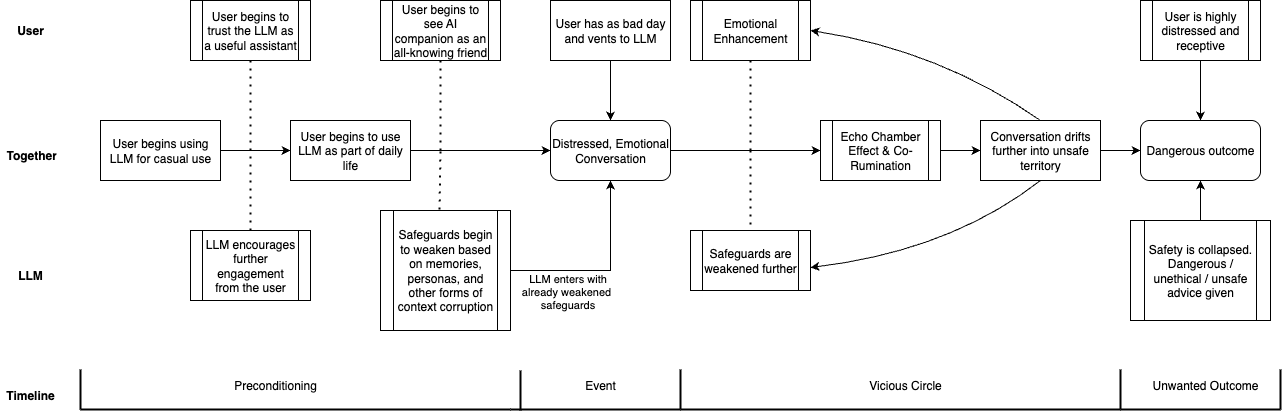

The diagram above was exported from draw.io. Its source (the exported page's mxGraphModel, read from the mxfile embedded in the PNG):
<mxGraphModel dx="1426" dy="791" grid="1" gridSize="10" guides="1" tooltips="1" connect="1" arrows="1" fold="1" page="1" pageScale="1" pageWidth="2000" pageHeight="2000" math="0" shadow="0">
  <root>
    <mxCell id="0" />
    <mxCell id="1" parent="0" />
    <mxCell id="fQvbd0UgeUIPjYdwCUKp-30" value="" style="edgeStyle=orthogonalEdgeStyle;rounded=0;orthogonalLoop=1;jettySize=auto;html=1;" edge="1" parent="1" source="fQvbd0UgeUIPjYdwCUKp-2" target="fQvbd0UgeUIPjYdwCUKp-4">
      <mxGeometry relative="1" as="geometry">
        <Array as="points">
          <mxPoint x="510" y="230" />
          <mxPoint x="510" y="230" />
        </Array>
      </mxGeometry>
    </mxCell>
    <mxCell id="fQvbd0UgeUIPjYdwCUKp-2" value="User begins using LLM for casual use" style="rounded=0;whiteSpace=wrap;html=1;" vertex="1" parent="1">
      <mxGeometry x="380" y="200" width="120" height="60" as="geometry" />
    </mxCell>
    <mxCell id="fQvbd0UgeUIPjYdwCUKp-4" value="User begins to use LLM as part of daily life" style="rounded=0;whiteSpace=wrap;html=1;" vertex="1" parent="1">
      <mxGeometry x="570" y="200" width="120" height="60" as="geometry" />
    </mxCell>
    <mxCell id="fQvbd0UgeUIPjYdwCUKp-5" value="User has as bad day and vents to LLM" style="rounded=0;whiteSpace=wrap;html=1;" vertex="1" parent="1">
      <mxGeometry x="830" y="80" width="120" height="60" as="geometry" />
    </mxCell>
    <mxCell id="fQvbd0UgeUIPjYdwCUKp-8" value="LLM encourages further engagement from the user" style="shape=process;whiteSpace=wrap;html=1;backgroundOutline=1;" vertex="1" parent="1">
      <mxGeometry x="470" y="310" width="120" height="70" as="geometry" />
    </mxCell>
    <mxCell id="fQvbd0UgeUIPjYdwCUKp-9" value="Safeguards begin to weaken based on memories, personas, and other forms of context corruption" style="shape=process;whiteSpace=wrap;html=1;backgroundOutline=1;" vertex="1" parent="1">
      <mxGeometry x="660" y="290" width="130" height="120" as="geometry" />
    </mxCell>
    <mxCell id="fQvbd0UgeUIPjYdwCUKp-12" value="User begins to trust the LLM as a useful assistant" style="shape=process;whiteSpace=wrap;html=1;backgroundOutline=1;" vertex="1" parent="1">
      <mxGeometry x="470" y="80" width="120" height="60" as="geometry" />
    </mxCell>
    <mxCell id="fQvbd0UgeUIPjYdwCUKp-14" value="User begins to see AI companion as an all-knowing friend" style="shape=process;whiteSpace=wrap;html=1;backgroundOutline=1;" vertex="1" parent="1">
      <mxGeometry x="660" y="80" width="120" height="60" as="geometry" />
    </mxCell>
    <mxCell id="fQvbd0UgeUIPjYdwCUKp-16" value="Safeguards are weakened further" style="shape=process;whiteSpace=wrap;html=1;backgroundOutline=1;" vertex="1" parent="1">
      <mxGeometry x="970" y="310" width="120" height="60" as="geometry" />
    </mxCell>
    <mxCell id="fQvbd0UgeUIPjYdwCUKp-17" value="Emotional Enhancement" style="shape=process;whiteSpace=wrap;html=1;backgroundOutline=1;" vertex="1" parent="1">
      <mxGeometry x="970" y="80" width="120" height="60" as="geometry" />
    </mxCell>
    <mxCell id="fQvbd0UgeUIPjYdwCUKp-18" value="Echo Chamber Effect &amp;amp; Co-Rumination" style="shape=process;whiteSpace=wrap;html=1;backgroundOutline=1;" vertex="1" parent="1">
      <mxGeometry x="1100" y="200" width="120" height="60" as="geometry" />
    </mxCell>
    <mxCell id="fQvbd0UgeUIPjYdwCUKp-19" value="Distressed, Emotional Conversation" style="rounded=1;whiteSpace=wrap;html=1;" vertex="1" parent="1">
      <mxGeometry x="830" y="200" width="120" height="60" as="geometry" />
    </mxCell>
    <mxCell id="fQvbd0UgeUIPjYdwCUKp-22" value="" style="endArrow=classic;html=1;rounded=0;exitX=1;exitY=0.5;exitDx=0;exitDy=0;entryX=0;entryY=0.5;entryDx=0;entryDy=0;" edge="1" parent="1" source="fQvbd0UgeUIPjYdwCUKp-19" target="fQvbd0UgeUIPjYdwCUKp-18">
      <mxGeometry width="50" height="50" relative="1" as="geometry">
        <mxPoint x="1110" y="250" as="sourcePoint" />
        <mxPoint x="1160" y="200" as="targetPoint" />
      </mxGeometry>
    </mxCell>
    <mxCell id="fQvbd0UgeUIPjYdwCUKp-24" value="" style="endArrow=classic;html=1;rounded=0;exitX=1;exitY=0.5;exitDx=0;exitDy=0;entryX=0;entryY=0.5;entryDx=0;entryDy=0;" edge="1" parent="1" target="fQvbd0UgeUIPjYdwCUKp-46">
      <mxGeometry width="50" height="50" relative="1" as="geometry">
        <mxPoint x="1380" y="230" as="sourcePoint" />
        <mxPoint x="1410" y="230" as="targetPoint" />
      </mxGeometry>
    </mxCell>
    <mxCell id="fQvbd0UgeUIPjYdwCUKp-25" value="" style="endArrow=none;dashed=1;html=1;dashPattern=1 3;strokeWidth=2;rounded=0;entryX=0.5;entryY=1;entryDx=0;entryDy=0;endFill=0;" edge="1" parent="1" target="fQvbd0UgeUIPjYdwCUKp-17">
      <mxGeometry width="50" height="50" relative="1" as="geometry">
        <mxPoint x="1030" y="230" as="sourcePoint" />
        <mxPoint x="1120" y="310" as="targetPoint" />
      </mxGeometry>
    </mxCell>
    <mxCell id="fQvbd0UgeUIPjYdwCUKp-26" value="" style="endArrow=none;dashed=1;html=1;dashPattern=1 3;strokeWidth=2;rounded=0;entryX=0.5;entryY=0;entryDx=0;entryDy=0;endFill=0;" edge="1" parent="1" target="fQvbd0UgeUIPjYdwCUKp-16">
      <mxGeometry width="50" height="50" relative="1" as="geometry">
        <mxPoint x="1030" y="230" as="sourcePoint" />
        <mxPoint x="1250" y="380" as="targetPoint" />
      </mxGeometry>
    </mxCell>
    <mxCell id="fQvbd0UgeUIPjYdwCUKp-31" value="" style="endArrow=none;dashed=1;html=1;dashPattern=1 3;strokeWidth=2;rounded=0;entryX=0.5;entryY=1;entryDx=0;entryDy=0;" edge="1" parent="1" target="fQvbd0UgeUIPjYdwCUKp-12">
      <mxGeometry width="50" height="50" relative="1" as="geometry">
        <mxPoint x="530" y="230" as="sourcePoint" />
        <mxPoint x="450" y="300" as="targetPoint" />
      </mxGeometry>
    </mxCell>
    <mxCell id="fQvbd0UgeUIPjYdwCUKp-32" value="" style="endArrow=none;dashed=1;html=1;dashPattern=1 3;strokeWidth=2;rounded=0;exitX=0.5;exitY=0;exitDx=0;exitDy=0;" edge="1" parent="1" source="fQvbd0UgeUIPjYdwCUKp-8">
      <mxGeometry width="50" height="50" relative="1" as="geometry">
        <mxPoint x="360" y="360" as="sourcePoint" />
        <mxPoint x="530" y="230" as="targetPoint" />
      </mxGeometry>
    </mxCell>
    <mxCell id="fQvbd0UgeUIPjYdwCUKp-33" value="" style="endArrow=none;dashed=1;html=1;dashPattern=1 3;strokeWidth=2;rounded=0;entryX=0.5;entryY=1;entryDx=0;entryDy=0;" edge="1" parent="1" target="fQvbd0UgeUIPjYdwCUKp-14">
      <mxGeometry width="50" height="50" relative="1" as="geometry">
        <mxPoint x="720" y="230" as="sourcePoint" />
        <mxPoint x="490" y="420" as="targetPoint" />
      </mxGeometry>
    </mxCell>
    <mxCell id="fQvbd0UgeUIPjYdwCUKp-34" value="" style="endArrow=none;dashed=1;html=1;dashPattern=1 3;strokeWidth=2;rounded=0;exitX=0.454;exitY=-0.008;exitDx=0;exitDy=0;exitPerimeter=0;" edge="1" parent="1" source="fQvbd0UgeUIPjYdwCUKp-9">
      <mxGeometry width="50" height="50" relative="1" as="geometry">
        <mxPoint x="550" y="490" as="sourcePoint" />
        <mxPoint x="720" y="230" as="targetPoint" />
      </mxGeometry>
    </mxCell>
    <mxCell id="fQvbd0UgeUIPjYdwCUKp-35" value="&lt;b&gt;User&lt;/b&gt;" style="text;html=1;align=center;verticalAlign=middle;whiteSpace=wrap;rounded=0;" vertex="1" parent="1">
      <mxGeometry x="280" y="95" width="60" height="30" as="geometry" />
    </mxCell>
    <mxCell id="fQvbd0UgeUIPjYdwCUKp-36" value="&lt;b&gt;LLM&lt;/b&gt;" style="text;html=1;align=center;verticalAlign=middle;whiteSpace=wrap;rounded=0;" vertex="1" parent="1">
      <mxGeometry x="280" y="340" width="60" height="30" as="geometry" />
    </mxCell>
    <mxCell id="fQvbd0UgeUIPjYdwCUKp-37" value="&lt;b&gt;Together&lt;/b&gt;" style="text;strokeColor=none;fillColor=none;align=left;verticalAlign=middle;spacingLeft=4;spacingRight=4;overflow=hidden;points=[[0,0.5],[1,0.5]];portConstraint=eastwest;rotatable=0;whiteSpace=wrap;html=1;" vertex="1" parent="1">
      <mxGeometry x="280" y="220" width="80" height="30" as="geometry" />
    </mxCell>
    <mxCell id="fQvbd0UgeUIPjYdwCUKp-38" value="" style="endArrow=classic;html=1;rounded=0;exitX=0.5;exitY=1;exitDx=0;exitDy=0;entryX=0.5;entryY=0;entryDx=0;entryDy=0;" edge="1" parent="1" source="fQvbd0UgeUIPjYdwCUKp-5" target="fQvbd0UgeUIPjYdwCUKp-19">
      <mxGeometry width="50" height="50" relative="1" as="geometry">
        <mxPoint x="920" y="430" as="sourcePoint" />
        <mxPoint x="970" y="380" as="targetPoint" />
      </mxGeometry>
    </mxCell>
    <mxCell id="fQvbd0UgeUIPjYdwCUKp-40" value="" style="endArrow=classic;html=1;rounded=0;exitX=1;exitY=0.5;exitDx=0;exitDy=0;entryX=0.5;entryY=1;entryDx=0;entryDy=0;" edge="1" parent="1" source="fQvbd0UgeUIPjYdwCUKp-9" target="fQvbd0UgeUIPjYdwCUKp-19">
      <mxGeometry width="50" height="50" relative="1" as="geometry">
        <mxPoint x="910" y="490" as="sourcePoint" />
        <mxPoint x="960" y="440" as="targetPoint" />
        <Array as="points">
          <mxPoint x="890" y="350" />
        </Array>
      </mxGeometry>
    </mxCell>
    <mxCell id="fQvbd0UgeUIPjYdwCUKp-41" value="LLM enters with&lt;div&gt;already weakened&amp;nbsp;&lt;div&gt;safeguards&lt;/div&gt;&lt;/div&gt;" style="edgeLabel;html=1;align=center;verticalAlign=middle;resizable=0;points=[];" vertex="1" connectable="0" parent="fQvbd0UgeUIPjYdwCUKp-40">
      <mxGeometry x="-0.26" relative="1" as="geometry">
        <mxPoint x="-14" y="20" as="offset" />
      </mxGeometry>
    </mxCell>
    <mxCell id="fQvbd0UgeUIPjYdwCUKp-42" value="Conversation drifts further into unsafe territory" style="rounded=0;whiteSpace=wrap;html=1;" vertex="1" parent="1">
      <mxGeometry x="1260" y="200" width="120" height="60" as="geometry" />
    </mxCell>
    <mxCell id="fQvbd0UgeUIPjYdwCUKp-43" value="" style="endArrow=classic;html=1;rounded=0;exitX=1;exitY=0.5;exitDx=0;exitDy=0;entryX=0;entryY=0.5;entryDx=0;entryDy=0;" edge="1" parent="1" source="fQvbd0UgeUIPjYdwCUKp-18" target="fQvbd0UgeUIPjYdwCUKp-42">
      <mxGeometry width="50" height="50" relative="1" as="geometry">
        <mxPoint x="1380" y="410" as="sourcePoint" />
        <mxPoint x="1430" y="360" as="targetPoint" />
      </mxGeometry>
    </mxCell>
    <mxCell id="fQvbd0UgeUIPjYdwCUKp-44" value="" style="endArrow=classic;html=1;rounded=0;exitX=0.5;exitY=1;exitDx=0;exitDy=0;entryX=1;entryY=0.617;entryDx=0;entryDy=0;entryPerimeter=0;curved=1;" edge="1" parent="1" source="fQvbd0UgeUIPjYdwCUKp-42" target="fQvbd0UgeUIPjYdwCUKp-16">
      <mxGeometry width="50" height="50" relative="1" as="geometry">
        <mxPoint x="1310" y="390" as="sourcePoint" />
        <mxPoint x="1360" y="340" as="targetPoint" />
        <Array as="points">
          <mxPoint x="1230" y="330" />
        </Array>
      </mxGeometry>
    </mxCell>
    <mxCell id="fQvbd0UgeUIPjYdwCUKp-45" value="" style="endArrow=classic;html=1;rounded=0;exitX=0.5;exitY=0;exitDx=0;exitDy=0;entryX=1;entryY=0.5;entryDx=0;entryDy=0;curved=1;" edge="1" parent="1" source="fQvbd0UgeUIPjYdwCUKp-42" target="fQvbd0UgeUIPjYdwCUKp-17">
      <mxGeometry width="50" height="50" relative="1" as="geometry">
        <mxPoint x="1320" y="110" as="sourcePoint" />
        <mxPoint x="1370" y="60" as="targetPoint" />
        <Array as="points">
          <mxPoint x="1220" y="130" />
        </Array>
      </mxGeometry>
    </mxCell>
    <mxCell id="fQvbd0UgeUIPjYdwCUKp-46" value="&lt;div&gt;Dangerous outcome&lt;/div&gt;" style="rounded=1;whiteSpace=wrap;html=1;" vertex="1" parent="1">
      <mxGeometry x="1420" y="200" width="120" height="60" as="geometry" />
    </mxCell>
    <mxCell id="fQvbd0UgeUIPjYdwCUKp-51" value="Safety is collapsed. Dangerous / unethical / unsafe advice given" style="shape=process;whiteSpace=wrap;html=1;backgroundOutline=1;" vertex="1" parent="1">
      <mxGeometry x="1410" y="300" width="140" height="100" as="geometry" />
    </mxCell>
    <mxCell id="fQvbd0UgeUIPjYdwCUKp-52" value="User is highly distressed and receptive" style="shape=process;whiteSpace=wrap;html=1;backgroundOutline=1;" vertex="1" parent="1">
      <mxGeometry x="1420" y="80" width="120" height="60" as="geometry" />
    </mxCell>
    <mxCell id="fQvbd0UgeUIPjYdwCUKp-53" value="" style="endArrow=classic;html=1;rounded=0;exitX=0.5;exitY=1;exitDx=0;exitDy=0;entryX=0.5;entryY=0;entryDx=0;entryDy=0;" edge="1" parent="1" source="fQvbd0UgeUIPjYdwCUKp-52" target="fQvbd0UgeUIPjYdwCUKp-46">
      <mxGeometry width="50" height="50" relative="1" as="geometry">
        <mxPoint x="1470" y="600" as="sourcePoint" />
        <mxPoint x="1520" y="550" as="targetPoint" />
      </mxGeometry>
    </mxCell>
    <mxCell id="fQvbd0UgeUIPjYdwCUKp-54" value="" style="endArrow=classic;html=1;rounded=0;exitX=0.5;exitY=0;exitDx=0;exitDy=0;entryX=0.5;entryY=1;entryDx=0;entryDy=0;" edge="1" parent="1" source="fQvbd0UgeUIPjYdwCUKp-51" target="fQvbd0UgeUIPjYdwCUKp-46">
      <mxGeometry width="50" height="50" relative="1" as="geometry">
        <mxPoint x="1400" y="540" as="sourcePoint" />
        <mxPoint x="1450" y="490" as="targetPoint" />
      </mxGeometry>
    </mxCell>
    <mxCell id="fQvbd0UgeUIPjYdwCUKp-55" value="&lt;b&gt;Timeline&lt;/b&gt;" style="text;html=1;align=center;verticalAlign=middle;whiteSpace=wrap;rounded=0;" vertex="1" parent="1">
      <mxGeometry x="280" y="460" width="60" height="30" as="geometry" />
    </mxCell>
    <mxCell id="fQvbd0UgeUIPjYdwCUKp-57" value="" style="endArrow=none;html=1;rounded=0;strokeWidth=2;" edge="1" parent="1">
      <mxGeometry width="50" height="50" relative="1" as="geometry">
        <mxPoint x="360" y="489" as="sourcePoint" />
        <mxPoint x="360" y="449" as="targetPoint" />
      </mxGeometry>
    </mxCell>
    <mxCell id="fQvbd0UgeUIPjYdwCUKp-59" value="" style="endArrow=none;html=1;rounded=0;strokeWidth=2;" edge="1" parent="1">
      <mxGeometry width="50" height="50" relative="1" as="geometry">
        <mxPoint x="360" y="489" as="sourcePoint" />
        <mxPoint x="790" y="489" as="targetPoint" />
      </mxGeometry>
    </mxCell>
    <mxCell id="fQvbd0UgeUIPjYdwCUKp-60" value="" style="endArrow=none;html=1;rounded=0;strokeWidth=2;" edge="1" parent="1">
      <mxGeometry width="50" height="50" relative="1" as="geometry">
        <mxPoint x="800" y="490" as="sourcePoint" />
        <mxPoint x="800" y="450" as="targetPoint" />
      </mxGeometry>
    </mxCell>
    <mxCell id="fQvbd0UgeUIPjYdwCUKp-61" value="" style="endArrow=none;html=1;rounded=0;strokeWidth=2;" edge="1" parent="1">
      <mxGeometry width="50" height="50" relative="1" as="geometry">
        <mxPoint x="790" y="489" as="sourcePoint" />
        <mxPoint x="960" y="489" as="targetPoint" />
      </mxGeometry>
    </mxCell>
    <mxCell id="fQvbd0UgeUIPjYdwCUKp-62" value="" style="endArrow=none;html=1;rounded=0;strokeWidth=2;" edge="1" parent="1">
      <mxGeometry width="50" height="50" relative="1" as="geometry">
        <mxPoint x="960" y="489" as="sourcePoint" />
        <mxPoint x="960" y="449" as="targetPoint" />
      </mxGeometry>
    </mxCell>
    <mxCell id="fQvbd0UgeUIPjYdwCUKp-63" value="" style="endArrow=none;html=1;rounded=0;strokeWidth=2;" edge="1" parent="1">
      <mxGeometry width="50" height="50" relative="1" as="geometry">
        <mxPoint x="960" y="489" as="sourcePoint" />
        <mxPoint x="1400" y="489" as="targetPoint" />
      </mxGeometry>
    </mxCell>
    <mxCell id="fQvbd0UgeUIPjYdwCUKp-64" value="" style="endArrow=none;html=1;rounded=0;strokeWidth=2;" edge="1" parent="1">
      <mxGeometry width="50" height="50" relative="1" as="geometry">
        <mxPoint x="1400" y="489" as="sourcePoint" />
        <mxPoint x="1400" y="449" as="targetPoint" />
      </mxGeometry>
    </mxCell>
    <mxCell id="fQvbd0UgeUIPjYdwCUKp-65" value="" style="endArrow=none;html=1;rounded=0;strokeWidth=2;" edge="1" parent="1">
      <mxGeometry width="50" height="50" relative="1" as="geometry">
        <mxPoint x="1400" y="489" as="sourcePoint" />
        <mxPoint x="1560" y="489" as="targetPoint" />
      </mxGeometry>
    </mxCell>
    <mxCell id="fQvbd0UgeUIPjYdwCUKp-66" value="" style="endArrow=none;html=1;rounded=0;strokeWidth=2;" edge="1" parent="1">
      <mxGeometry width="50" height="50" relative="1" as="geometry">
        <mxPoint x="1560" y="489" as="sourcePoint" />
        <mxPoint x="1560" y="449" as="targetPoint" />
      </mxGeometry>
    </mxCell>
    <mxCell id="fQvbd0UgeUIPjYdwCUKp-67" value="Preconditioning" style="text;html=1;align=center;verticalAlign=middle;whiteSpace=wrap;rounded=0;" vertex="1" parent="1">
      <mxGeometry x="520" y="450" width="70" height="30" as="geometry" />
    </mxCell>
    <mxCell id="fQvbd0UgeUIPjYdwCUKp-69" value="Event" style="text;html=1;align=center;verticalAlign=middle;whiteSpace=wrap;rounded=0;" vertex="1" parent="1">
      <mxGeometry x="850" y="450" width="60" height="30" as="geometry" />
    </mxCell>
    <mxCell id="fQvbd0UgeUIPjYdwCUKp-70" value="Vicious Circle" style="text;html=1;align=center;verticalAlign=middle;whiteSpace=wrap;rounded=0;" vertex="1" parent="1">
      <mxGeometry x="1110" y="450" width="150" height="30" as="geometry" />
    </mxCell>
    <mxCell id="fQvbd0UgeUIPjYdwCUKp-71" value="Unwanted Outcome" style="text;html=1;align=center;verticalAlign=middle;whiteSpace=wrap;rounded=0;" vertex="1" parent="1">
      <mxGeometry x="1430" y="450" width="110" height="30" as="geometry" />
    </mxCell>
    <mxCell id="fQvbd0UgeUIPjYdwCUKp-72" value="" style="endArrow=classic;html=1;rounded=0;exitX=1;exitY=0.5;exitDx=0;exitDy=0;entryX=0;entryY=0.5;entryDx=0;entryDy=0;" edge="1" parent="1" source="fQvbd0UgeUIPjYdwCUKp-4" target="fQvbd0UgeUIPjYdwCUKp-19">
      <mxGeometry width="50" height="50" relative="1" as="geometry">
        <mxPoint x="740" y="280" as="sourcePoint" />
        <mxPoint x="790" y="230" as="targetPoint" />
      </mxGeometry>
    </mxCell>
  </root>
</mxGraphModel>